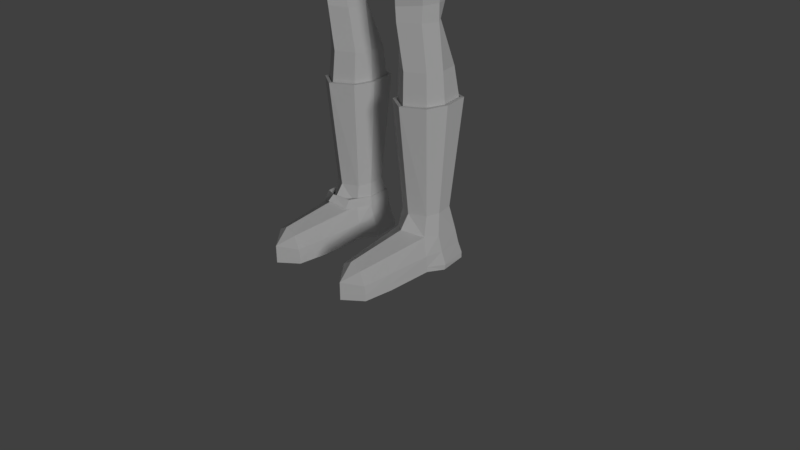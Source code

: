 # Source: 20_basic_character.blend  (saved by Blender 2.79.0; exported with 4.5.12 LTS)
import bpy
from mathutils import Matrix  # noqa: F401  (used for matrix-valued properties, if any)

bpy.ops.wm.read_factory_settings(use_empty=True)
scene = bpy.context.scene
scene.name = 'Scene'

# ---- collections
col_collection_1 = bpy.data.collections.new('Collection 1'); scene.collection.children.link(col_collection_1)

# ---- world
world_world = bpy.data.worlds.new('World'); scene.world = world_world
world_world.color = (0.05088, 0.05088, 0.05088)
world_world.use_sun_shadow = False
world_world.sun_shadow_jitter_overblur = 0.0
world_world.cycles.sampling_method = 'MANUAL'

# ---- cameras
cam_camera = bpy.data.cameras.new('Camera')
cam_camera.clip_end = 100.0
cam_camera.lens = 35.0
cam_camera.sensor_width = 32.0
cam_camera.sensor_height = 18.0
cam_camera.ortho_scale = 7.314
cam_camera.dof.focus_distance = 0.0

# ---- lights
light_lamp = bpy.data.lights.new('Lamp', 'SUN')
light_lamp.transmission_factor = 0.0
light_lamp.cutoff_distance = 30.0
light_lamp.angle = 0.1993
light_lamp.energy = 1.0
light_lamp.shadow_buffer_clip_start = 1.001
light_lamp.shadow_soft_size = 0.1
light_lamp.shadow_cascade_max_distance = 1000.0

# ---- meshes
me_cube_003 = bpy.data.meshes.new('Cube.003')
me_cube_003.from_pydata([(-0.2393, -0.2562, 0.0), (-0.2187, 0.2955, 0.0), (-0.2973, -0.02203, 0.0), (3.725e-09, -0.398, 0.0), (0.2393, -0.2562, 0.0), (3.725e-09, 0.3624, 0.0), (0.2187, 0.2955, 0.0), (0.2973, -0.02203, 0.0), (3.725e-09, -0.2954, -1.205), (-0.1776, -0.1902, -1.205), (3.725e-09, 0.2698, -1.205), (-0.1623, 0.2193, -1.205), (-0.2206, -0.01635, -1.205), (0.1776, -0.1902, -1.205), (0.1623, 0.2193, -1.205), (0.2206, -0.01635, -1.205), (0.03908, -0.4633, 0.9473), (-0.15, -0.2612, 0.9334), (0.02423, 0.08551, 0.9297), (-0.1146, 0.06969, 0.9311), (-0.2231, -0.06387, 0.93), (0.1891, -0.2788, 0.9158), (0.1346, 0.05589, 0.924), (0.2348, -0.04763, 0.9179), (0.03322, -0.4823, 1.122), (-0.1745, -0.2726, 1.13), (0.04782, 0.1284, 1.133), (-0.1384, 0.1102, 1.136), (-0.2122, -0.05459, 1.133), (0.1786, -0.3157, 1.108), (0.1672, 0.07777, 1.12), (0.2241, -0.04264, 1.111), (-0.01456, -0.5905, 2.298), (-0.3868, -0.4525, 2.377), (0.008652, 0.2365, 2.315), (-0.3387, 0.124, 2.367), (-0.4334, -0.1188, 2.347), (0.4047, -0.3928, 2.294), (0.316, 0.1763, 2.339), (0.4831, -0.1992, 2.296), (0.06444, -0.7113, 2.961), (-0.2631, -0.4618, 3.139), (-0.03267, 0.3208, 2.731), (-0.3426, 0.2443, 2.939), (-0.3853, -0.0582, 3.22), (0.621, -0.4477, 2.441), (0.621, 0.2403, 2.389), (0.621, -0.1548, 2.37), (3.725e-09, 0.2167, 0.6472), (0.2074, -0.7105, 3.38), (-0.1339, -0.4905, 3.489), (0.3111, 0.4893, 3.031), (-0.2612, 0.3441, 3.399), (-0.3535, -0.0441, 3.562), (0.621, -0.648, 2.827), (0.621, 0.3808, 2.687), (0.0656, -0.735, 5.208), (0.621, -0.7066, 3.586), (0.621, 0.4968, 3.045), (0.009653, 0.3908, 6.311), (0.621, -0.7816, 3.242), (0.621, 0.4651, 2.905), (-0.2484, -0.4335, 5.357), (0.2289, -0.547, 3.962), (-0.1069, -0.4738, 3.968), (0.1143, 0.4432, 3.608), (-0.08396, 0.4332, 3.924), (-0.2561, -0.01348, 4.056), (0.621, -0.6529, 3.991), (-0.1757, -0.4672, 6.372), (0.621, 0.4341, 3.544), (0.621, 0.3791, 3.926), (-0.1264, 0.002079, 6.612), (-0.2722, -0.09164, 5.427), (-0.04612, 0.3892, 5.338), (0.621, -0.84, 5.113), (0.621, -0.5581, 5.393), (0.1491, -0.5338, 8.005), (0.621, 0.3877, 5.396), (0.1202, -0.6468, 6.132), (0.621, 0.3877, 6.356), (0.4183, -0.7932, 7.61), (0.621, -0.6331, 6.478), (0.621, -0.8284, 6.136), (-0.3236, 0.3027, 5.731), (-0.3694, -0.0833, 5.342), (-0.3952, -0.474, 5.626), (-0.4432, -0.07806, 6.549), (-0.344, -0.4228, 6.332), (-0.3351, 0.365, 6.325), (-0.8181, 0.1724, 5.498), (-0.9969, -0.06689, 5.424), (-0.7193, -0.3146, 5.512), (-0.8639, -0.125, 6.392), (-0.6859, -0.2961, 6.294), (-0.6876, 0.1961, 6.263), (-0.5277, 0.2806, 5.221), (-0.4016, -0.0159, 5.167), (-0.5356, -0.4428, 5.118), (-0.8474, -0.3042, 5.052), (-0.9471, 0.1506, 5.064), (-1.048, -0.05732, 5.037), (-0.7586, 0.2291, 4.456), (-0.5918, 0.04186, 4.438), (-0.7097, -0.3386, 4.418), (-0.9776, -0.2507, 4.437), (-1.063, 0.1111, 4.436), (-1.109, -0.05704, 4.449), (-0.9708, -0.1868, 3.238), (-0.74, -0.1243, 3.243), (-0.7614, -0.002673, 3.255), (-1.128, -0.117, 3.216), (-1.12, 0.003561, 3.204), (-1.126, 0.1145, 3.808), (-1.181, -0.03357, 3.815), (-0.7682, -0.322, 3.806), (-0.6738, -0.07336, 3.811), (-0.8954, 0.1996, 3.806), (-1.062, -0.2132, 3.807), (0.3562, -0.2229, 6.956), (0.4243, -0.4993, 6.938), (0.1662, -0.5177, 7.572), (0.621, 0.1986, 6.969), (0.621, -0.4905, 7.017), (0.3471, 0.1599, 6.928), (0.1585, -0.05139, 7.168), (0.2589, -0.3933, 7.176), (0.385, -0.7825, 8.01), (0.3744, 0.3239, 7.16), (0.518, -0.5782, 7.13), (0.2166, 0.2371, 7.161), (0.0, 0.03575, 7.513), (0.0, -0.3023, 7.547), (0.4304, -0.6745, 8.471), (0.1296, 0.364, 7.481), (-0.02893, 0.0361, 7.941), (0.0, -0.3159, 8.004), (0.1408, 0.3973, 7.893), (0.1544, 0.04525, 8.591), (0.216, -0.1662, 8.623), (0.2525, 0.3143, 8.534), (0.621, -0.7596, 4.58), (-0.1185, -0.4669, 4.707), (-0.2557, -0.05868, 5.052), (0.1824, -0.6266, 4.417), (0.621, 0.4208, 4.645), (0.1417, 0.4033, 4.333), (-0.2132, -0.4713, 5.871), (0.1191, -0.6872, 5.754), (0.621, 0.4626, 5.801), (0.55, -0.8251, 7.216), (-0.1232, 0.4455, 5.776), (0.621, -0.5461, 5.822), (0.621, -0.8737, 5.584), (-0.3767, -0.4555, 5.88), (-0.3186, 0.3549, 5.942), (-0.7148, -0.3076, 5.84), (-0.9107, -0.08153, 5.817), (-0.685, 0.196, 5.832), (0.1301, -0.04521, 6.718), (0.3482, 0.2702, 6.62), (0.621, -0.5511, 6.597), (0.3027, -0.4086, 6.54), (0.3604, -0.643, 7.277), (0.621, 0.3572, 6.498), (0.2373, -0.5763, 8.346), (0.1408, -0.3217, 8.464), (-0.002455, 0.01874, 8.26), (0.1996, 0.3608, 8.215), (0.3772, 0.4754, 8.222), (0.621, -0.4905, 7.017), (0.518, -0.5782, 7.13), (0.5353, -0.786, 7.295), (0.621, 0.2806, 7.07), (0.621, 0.3848, 7.158), (0.3302, 0.4222, 7.472), (0.621, 0.4609, 7.487), (0.3256, 0.4896, 7.889), (0.621, 0.5515, 7.9), (0.621, 0.5297, 8.236), (0.4487, 0.3752, 8.549), (0.621, 0.4286, 8.567), (0.5215, 0.03164, 8.746), (0.621, 0.0589, 8.768), (0.4923, -0.3857, 8.723), (0.621, -0.3956, 8.727), (0.4695, -0.5725, 8.655), (0.621, -0.5601, 8.631), (0.621, -0.692, 8.471), (0.621, -0.9526, 8.026), (0.621, -0.8577, 7.625), (0.621, -0.8079, 7.219), (0.621, -0.5609, 7.133), (0.621, -0.5609, 7.133), (0.621, -0.5485, 7.064), (-0.1886, 0.234, 0.3833), (0.01656, 0.2788, 0.3833), (0.2955, -0.02602, 0.3833), (0.2425, -0.2349, 0.383), (0.01982, -0.372, 0.3826), (-0.2066, -0.2349, 0.383), (-0.2624, -0.02602, 0.3833), (0.2218, 0.234, 0.3833), (-0.805, -0.01497, 2.925), (-1.032, 0.04954, 2.874), (-0.7154, -0.1462, 2.897), (-1.192, -0.09432, 2.876), (-1.233, 0.0263, 2.86), (-0.9088, -0.1999, 2.913), (-0.9762, -0.0386, 2.248), (-0.8234, -0.08339, 2.267), (-0.7656, -0.1462, 2.282), (-1.056, -0.1029, 2.249), (-1.175, -0.01323, 2.359), (-0.8991, -0.1593, 2.269), (-0.6495, -0.08439, 3.039), (-0.6972, -0.003151, 3.067), (-0.6783, -0.004546, 2.94), (-0.614, -0.118, 2.89), (-0.672, -0.07809, 2.496), (-0.7091, -0.0237, 2.507), (-0.6037, -0.06246, 2.492), (-0.6408, -0.008069, 2.504), (-0.9809, 0.05688, 3.21)], [(192, 193)], [(196, 195, 19, 18), (9, 12, 11, 10, 14, 15, 13, 8), (5, 10, 11, 1), (4, 13, 15, 7), (3, 8, 13, 4), (2, 12, 9, 0), (0, 9, 8, 3), (7, 15, 14, 6), (6, 14, 10, 5), (1, 11, 12, 2), (21, 23, 31, 29), (198, 197, 23, 21), (199, 198, 21, 16), (201, 200, 17, 20), (200, 199, 16, 17), (197, 202, 22, 23), (202, 196, 18, 22), (195, 201, 20, 19), (30, 26, 34, 38), (16, 21, 29, 24), (20, 17, 25, 28), (17, 16, 24, 25), (23, 22, 30, 31), (22, 18, 26, 30), (19, 20, 28, 27), (18, 19, 27, 26), (33, 32, 40, 41), (27, 28, 36, 35), (26, 27, 35, 34), (29, 31, 39, 37), (24, 29, 37, 32), (28, 25, 33, 36), (25, 24, 32, 33), (31, 30, 38, 39), (42, 43, 52, 51), (39, 38, 46, 47), (38, 34, 42, 46), (35, 36, 44, 43), (34, 35, 43, 42), (37, 39, 47, 45), (32, 37, 45, 40), (36, 33, 41, 44), (151, 74, 84, 155), (186, 166, 165, 133), (40, 45, 54, 49), (44, 41, 50, 53), (41, 40, 49, 50), (147, 148, 79, 69), (46, 42, 51, 55), (43, 44, 53, 52), (55, 51, 58, 61), (50, 49, 63, 64), (52, 53, 67, 66), (144, 141, 75, 56), (49, 54, 60, 57), (49, 57, 68, 63), (143, 142, 62, 73), (65, 66, 71, 70), (149, 151, 59, 80), (162, 161, 123, 120), (69, 79, 83, 82), (51, 52, 66, 65), (53, 50, 64, 67), (58, 51, 65, 70), (142, 144, 56, 62), (160, 159, 119, 124), (146, 143, 73, 74), (145, 146, 74, 78), (153, 152, 82, 83), (77, 127, 133, 165), (72, 59, 89, 87), (148, 153, 83, 79), (155, 84, 90, 158), (91, 90, 100, 101), (74, 73, 85, 84), (73, 62, 86, 85), (69, 72, 87, 88), (147, 69, 88, 154), (158, 157, 93, 95), (157, 156, 94, 93), (154, 88, 94, 156), (88, 87, 93, 94), (85, 86, 98, 97), (87, 89, 95, 93), (99, 101, 107, 105), (100, 96, 102, 106), (92, 91, 101, 99), (84, 85, 97, 96), (90, 84, 96, 100), (86, 92, 99, 98), (116, 115, 109, 110), (114, 113, 112, 111), (98, 99, 105, 104), (96, 97, 103, 102), (101, 100, 106, 107), (97, 98, 104, 103), (109, 215, 216, 110), (110, 203, 204, 223), (113, 117, 223, 112), (118, 114, 111, 108), (115, 118, 108, 109), (117, 116, 110, 223), (102, 103, 116, 117), (104, 105, 118, 115), (105, 107, 114, 118), (106, 102, 117, 113), (107, 106, 113, 114), (103, 104, 115, 116), (124, 119, 125, 130), (120, 123, 129, 126), (163, 150, 81, 121), (164, 160, 124, 122), (121, 81, 127, 77), (159, 162, 120, 119), (128, 130, 134, 175), (119, 120, 126, 125), (122, 124, 130, 128), (134, 131, 135, 137), (166, 136, 77, 165), (130, 125, 131, 134), (125, 126, 132, 131), (166, 186, 184, 139), (131, 132, 136, 135), (175, 134, 137, 177), (126, 129, 150, 163), (140, 138, 182, 180), (138, 139, 184, 182), (168, 167, 138, 140), (167, 166, 139, 138), (169, 168, 140, 180), (71, 66, 146, 145), (66, 67, 143, 146), (64, 63, 144, 142), (67, 64, 142, 143), (63, 68, 141, 144), (86, 154, 156, 92), (91, 92, 156, 157), (90, 91, 157, 158), (62, 147, 154, 86), (89, 155, 158, 95), (56, 75, 153, 148), (75, 76, 152, 153), (78, 74, 151, 149), (62, 56, 148, 147), (59, 151, 155, 89), (72, 69, 162, 159), (80, 59, 160, 164), (132, 126, 163, 121), (59, 72, 159, 160), (69, 82, 161, 162), (177, 137, 168, 169), (135, 136, 166, 167), (137, 135, 167, 168), (136, 132, 121, 77), (150, 129, 171, 172), (129, 123, 170, 171), (128, 174, 173, 122), (174, 128, 175, 176), (176, 175, 177, 178), (178, 177, 169, 179), (179, 169, 180, 181), (181, 180, 182, 183), (183, 182, 184, 185), (185, 184, 186, 187), (187, 186, 133, 188), (188, 133, 127, 189), (189, 127, 81, 190), (190, 81, 150, 191), (191, 150, 129, 192), (194, 193, 171, 170), (1, 2, 201, 195), (6, 5, 196, 202), (7, 6, 202, 197), (0, 3, 199, 200), (2, 0, 200, 201), (3, 4, 198, 199), (4, 7, 197, 198), (5, 1, 195, 196), (223, 204, 207, 112), (112, 207, 206, 111), (111, 206, 208, 108), (108, 208, 205, 109), (203, 210, 209, 204), (208, 214, 211, 205), (206, 212, 214, 208), (207, 213, 212, 206), (204, 209, 213, 207), (205, 211, 210, 203), (209, 210, 211, 214, 212, 213), (215, 218, 217, 216), (110, 216, 217, 203), (205, 219, 221, 218), (205, 218, 215, 109), (220, 222, 221, 219), (218, 221, 222, 217), (217, 222, 220, 203), (203, 220, 219, 205)])
me_cube_003.polygons.foreach_set('use_smooth', [True] * 197)
me_cube_003.use_remesh_preserve_volume = False
me_cube_003.use_remesh_preserve_attributes = False
me_cube_003.use_mirror_vertex_groups = False
me_cube_003.update()
me_cube = bpy.data.meshes.new('Cube')
me_cube.from_pydata([(-0.229, -0.8046, 0.002175), (-0.2776, 0.1562, 0.02664), (-0.1412, -0.8127, 0.283), (-0.2277, 0.1454, 0.4217), (-0.2539, 0.7954, 8.792e-07), (-0.23, 0.6925, 0.3481), (-0.2054, 0.2014, 0.6788), (-0.19, 0.6135, 0.6788), (-0.2778, 0.1038, 2.063), (-0.2539, 0.7443, 2.063), (-0.2754, 0.1574, -0.04095), (-0.2286, -0.8053, -0.07762), (-0.2574, 0.7925, -0.07789), (-0.2959, 0.3247, 0.4117), (-0.352, 0.4012, 4.396e-07), (-0.2487, 0.3763, 0.6788), (-0.3451, 0.3756, 2.063), (-0.3333, 0.4038, -0.07789), (-0.2178, -0.8109, 0.1182), (-0.2831, 0.1288, 0.1838), (-0.2412, 0.7408, 0.1559), (-0.3222, 0.3606, 0.1897), (-0.245, -0.4191, 0.1455), (-0.2473, -0.4141, -0.08105), (-0.1773, -0.4133, 0.3408), (-0.2487, -0.4143, 0.01211), (0.0, -1.0, 0.0), (0.229, -0.8046, 0.002175), (0.2776, 0.1562, 0.02664), (0.0, -0.02899, 0.4993), (0.0, -0.8195, 0.3604), (0.1412, -0.8127, 0.283), (0.2277, 0.1454, 0.4217), (0.0, 0.8744, 8.792e-07), (0.2539, 0.7954, 8.792e-07), (0.0, 0.7715, 0.3481), (0.23, 0.6925, 0.3481), (0.0, 0.09547, 0.6788), (0.2054, 0.2014, 0.6788), (0.0, 0.7266, 0.6788), (0.19, 0.6135, 0.6788), (0.0, -0.06083, 2.063), (0.2778, 0.1038, 2.063), (0.0, 0.8233, 2.063), (0.2539, 0.7443, 2.063), (0.0, 0.1475, -0.03946), (0.0, -1.0, -0.07789), (0.2754, 0.1574, -0.04095), (0.2286, -0.8053, -0.07762), (0.0, 0.8537, -0.07789), (0.2574, 0.7925, -0.07789), (0.2959, 0.3247, 0.4117), (0.352, 0.4012, 4.396e-07), (0.2487, 0.3763, 0.6788), (0.3451, 0.3756, 2.063), (0.0, 0.3756, -0.07789), (0.3333, 0.4038, -0.07789), (0.0, -1.0, 0.1559), (0.2178, -0.8109, 0.1182), (0.2831, 0.1288, 0.1838), (0.0, 0.8741, 0.1559), (0.2412, 0.7408, 0.1559), (0.3222, 0.3606, 0.1897), (0.245, -0.4191, 0.1455), (0.2473, -0.4141, -0.08105), (0.0, -0.4086, -0.07789), (0.1773, -0.4133, 0.3408), (0.0, -0.49, 0.4183), (0.2487, -0.4143, 0.01211)], [], [(67, 24, 2, 30), (57, 30, 2, 18), (22, 24, 3, 19), (60, 33, 4, 20), (35, 5, 7, 39), (21, 13, 5, 20), (3, 29, 37, 6), (13, 3, 6, 15), (6, 37, 41, 8), (15, 6, 8, 16), (39, 7, 9, 43), (65, 46, 11, 23), (55, 17, 12, 49), (25, 1, 10, 23), (26, 0, 11, 46), (4, 33, 49, 12), (14, 4, 12, 17), (1, 14, 17, 10), (45, 10, 17, 55), (7, 15, 16, 9), (5, 13, 15, 7), (19, 3, 13, 21), (1, 19, 21, 14), (14, 21, 20, 4), (35, 60, 20, 5), (25, 22, 19, 1), (26, 57, 18, 0), (29, 3, 24, 67), (0, 18, 22, 25), (0, 25, 23, 11), (18, 2, 24, 22), (45, 65, 23, 10), (67, 30, 31, 66), (57, 58, 31, 30), (63, 59, 32, 66), (60, 61, 34, 33), (35, 39, 40, 36), (62, 61, 36, 51), (32, 38, 37, 29), (51, 53, 38, 32), (38, 42, 41, 37), (53, 54, 42, 38), (39, 43, 44, 40), (65, 64, 48, 46), (55, 49, 50, 56), (68, 64, 47, 28), (26, 46, 48, 27), (34, 50, 49, 33), (52, 56, 50, 34), (28, 47, 56, 52), (45, 55, 56, 47), (40, 44, 54, 53), (36, 40, 53, 51), (59, 62, 51, 32), (28, 52, 62, 59), (52, 34, 61, 62), (35, 36, 61, 60), (68, 28, 59, 63), (26, 27, 58, 57), (29, 67, 66, 32), (27, 68, 63, 58), (27, 48, 64, 68), (58, 63, 66, 31), (45, 47, 64, 65)])
me_cube.use_remesh_preserve_volume = False
me_cube.use_remesh_preserve_attributes = False
me_cube.use_mirror_vertex_groups = False
me_cube.update()
me_plane = bpy.data.meshes.new('Plane')
me_plane.from_pydata([(-0.9998, -1.0, 0.01739), (1.0, -1.0, -0.01179), (-1.0, 1.0, 0.01179), (0.9998, 1.0, -0.01739), (-0.09631, -0.3206, -0.1114), (0.05675, -0.3161, -0.1102), (-0.1745, 0.7797, -0.1449), (-0.02148, 0.7841, -0.1437)], [], [(0, 1, 3, 2), (4, 5, 7, 6)])
me_plane.use_remesh_preserve_volume = False
me_plane.use_remesh_preserve_attributes = False
me_plane.use_mirror_vertex_groups = False
me_plane.update()
me_cube_002 = bpy.data.meshes.new('Cube.002')
me_cube_002.from_pydata([(0.0, -0.1393, 0.5007), (-0.2122, -0.0339, 0.4238), (0.0, 0.7933, 0.3382), (-0.2439, 0.705, 0.3606), (0.0, -0.05597, 0.5723), (-0.2076, 0.0344, 0.5342), (0.0, 0.7652, 0.4989), (-0.2241, 0.6717, 0.5035), (-0.3136, 0.3245, 0.3987), (-0.2902, 0.3421, 0.5164)], [], [(2, 3, 7, 6), (1, 0, 4, 5), (8, 1, 5, 9), (3, 8, 9, 7)])
me_cube_002.use_remesh_preserve_volume = False
me_cube_002.use_remesh_preserve_attributes = False
me_cube_002.use_mirror_vertex_groups = False
me_cube_002.update()

# ---- objects
ob_boot_mirror = bpy.data.objects.new('Boot Mirror', None)
ob_body = bpy.data.objects.new('Body', me_cube_003)
ob_boot = bpy.data.objects.new('Boot', me_cube)
ob_buckle = bpy.data.objects.new('Buckle', me_plane)
ob_boot_strap = bpy.data.objects.new('Boot Strap', me_cube_002)
ob_lamp = bpy.data.objects.new('Lamp', light_lamp)
ob_camera = bpy.data.objects.new('Camera', cam_camera)

# ---- transforms, parenting, visibility, modifiers, constraints
ob_boot_mirror.location = (0.0, 0.0, 0.0)
ob_boot_mirror.empty_image_offset = (0.0, 0.0)
ob_boot_mirror.lineart.crease_threshold = 0.0
ob_body.location = (-0.621, 0.4012, 2.144)
ob_body.lock_rotations_4d = False
ob_body.empty_display_type = 'ARROWS'
ob_body.lineart.crease_threshold = 0.0
_vg = ob_body.vertex_groups.new(name='Boot')
_vg = ob_body.vertex_groups.new(name='Strap')
_m = ob_body.modifiers.new('Mirror', 'MIRROR')
_m.use_clip = True
_m.merge_threshold = 0.0374
_m.mirror_object = ob_boot_mirror
_m = ob_body.modifiers.new('EdgeSplit', 'EDGE_SPLIT')
_m.split_angle = 0.0
ob_boot.location = (-0.621, 0.0, 0.08017)
ob_boot.lock_rotations_4d = False
ob_boot.empty_display_type = 'ARROWS'
ob_boot.lineart.crease_threshold = 0.0
_vg = ob_boot.vertex_groups.new(name='Boot')
_vg = ob_boot.vertex_groups.new(name='Strap')
_m = ob_boot.modifiers.new('Solidify', 'SOLIDIFY')
_m.thickness = 0.04
_m.thickness_vertex_group = 0.1707
_m.nonmanifold_thickness_mode = 'FIXED'
_m.nonmanifold_merge_threshold = 0.0003
_m = ob_boot.modifiers.new('Mirror', 'MIRROR')
_m.mirror_object = ob_boot_mirror
ob_buckle.parent = ob_boot
ob_buckle.matrix_parent_inverse = Matrix(((1.0, 0.0, 0.0, 0.621), (0.0, 1.0, 0.0, 0.0), (0.0, 0.0, 1.0, 0.0), (0.0, 0.0, 0.0, 1.0)))
ob_buckle.location = (-0.8717, 0.4576, 0.4437)
ob_buckle.rotation_euler = (25.44, 1.758, 25.48)
ob_buckle.scale = (0.07699, 0.1204, 0.07699)
ob_buckle.lineart.crease_threshold = 0.0
_m = ob_buckle.modifiers.new('Solidify', 'SOLIDIFY')
_m.thickness = 0.172
_m.nonmanifold_thickness_mode = 'FIXED'
_m.nonmanifold_merge_threshold = 0.0003
ob_boot_strap.parent = ob_boot
ob_boot_strap.matrix_parent_inverse = Matrix(((1.0, 0.0, 0.0, 0.621), (0.0, 1.0, 0.0, 0.0), (0.0, 0.0, 1.0, 0.0), (0.0, 0.0, 0.0, 1.0)))
ob_boot_strap.location = (-0.621, 0.0, 0.0)
ob_boot_strap.lock_rotations_4d = False
ob_boot_strap.empty_display_type = 'ARROWS'
ob_boot_strap.lineart.crease_threshold = 0.0
_vg = ob_boot_strap.vertex_groups.new(name='Boot')
_vg = ob_boot_strap.vertex_groups.new(name='Strap')
_m = ob_boot_strap.modifiers.new('Mirror - Boot', 'MIRROR')
_m.use_clip = True
_m = ob_boot_strap.modifiers.new('Solidify', 'SOLIDIFY')
_m.thickness = 0.02
_m.thickness_vertex_group = 0.1707
_m.nonmanifold_thickness_mode = 'FIXED'
_m.nonmanifold_merge_threshold = 0.0003
ob_lamp.location = (4.076, 1.005, 5.904)
ob_lamp.rotation_euler = (1.134, -0.7309, 1.453)
ob_lamp.lock_rotations_4d = False
ob_lamp.empty_display_type = 'ARROWS'
ob_lamp.color = (0.0, 0.0, 0.0, 0.0)
ob_lamp.lineart.crease_threshold = 0.0
ob_camera.location = (7.481, -6.508, 5.344)
ob_camera.rotation_euler = (1.109, 0.0, 0.8149)
ob_camera.lock_rotations_4d = False
ob_camera.empty_display_type = 'ARROWS'
ob_camera.color = (0.0, 0.0, 0.0, 0.0)
ob_camera.display_type = 'WIRE'
ob_camera.lineart.crease_threshold = 0.0

# ---- collection membership
col_collection_1.objects.link(ob_boot_mirror)
col_collection_1.objects.link(ob_body)
col_collection_1.objects.link(ob_boot)
col_collection_1.objects.link(ob_buckle)
col_collection_1.objects.link(ob_boot_strap)
col_collection_1.objects.link(ob_lamp)
col_collection_1.objects.link(ob_camera)

# ---- scene / render settings (as saved in the file)
scene.camera = ob_camera
scene.frame_start = 1; scene.frame_end = 250; scene.frame_set(1)
scene.render.engine = 'CYCLES'
scene.render.image_settings.color_mode = 'RGB'
scene.render.resolution_percentage = 50
scene.render.dither_intensity = 0.0
scene.cycles.use_denoising = False
scene.cycles.samples = 128
scene.cycles.sampling_pattern = 'TABULATED_SOBOL'
scene.cycles.use_adaptive_sampling = False
scene.cycles.use_light_tree = False
scene.cycles.blur_glossy = 0.0
scene.cycles.sample_clamp_indirect = 0.0
scene.view_settings.view_transform = 'Standard'
bpy.context.view_layer.update()
